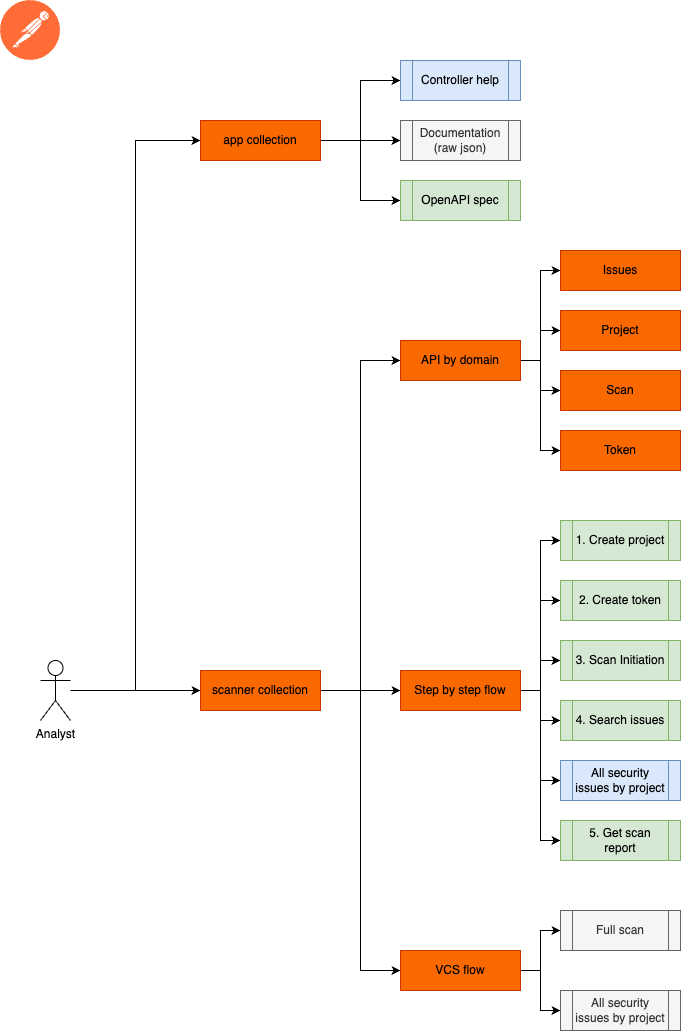

The diagram above was exported from draw.io. Its source (the exported page's mxGraphModel, read from the mxfile embedded in the PNG):
<mxGraphModel dx="1080" dy="1826" grid="1" gridSize="10" guides="1" tooltips="1" connect="1" arrows="1" fold="1" page="1" pageScale="1" pageWidth="827" pageHeight="1169" math="0" shadow="0">
  <root>
    <mxCell id="0" />
    <mxCell id="1" parent="0" />
    <mxCell id="P4ZYIkF_0V3DIwaqM6hP-1" value="" style="shape=image;verticalLabelPosition=bottom;labelBackgroundColor=default;verticalAlign=top;aspect=fixed;imageAspect=0;image=https://www.svgrepo.com/show/354202/postman-icon.svg;" vertex="1" parent="1">
      <mxGeometry y="-120" width="60" height="60" as="geometry" />
    </mxCell>
    <mxCell id="P4ZYIkF_0V3DIwaqM6hP-47" style="edgeStyle=orthogonalEdgeStyle;rounded=0;orthogonalLoop=1;jettySize=auto;html=1;entryX=0;entryY=0.5;entryDx=0;entryDy=0;" edge="1" parent="1" source="P4ZYIkF_0V3DIwaqM6hP-2" target="P4ZYIkF_0V3DIwaqM6hP-4">
      <mxGeometry relative="1" as="geometry" />
    </mxCell>
    <mxCell id="P4ZYIkF_0V3DIwaqM6hP-48" style="edgeStyle=orthogonalEdgeStyle;rounded=0;orthogonalLoop=1;jettySize=auto;html=1;entryX=0;entryY=0.5;entryDx=0;entryDy=0;" edge="1" parent="1" source="P4ZYIkF_0V3DIwaqM6hP-2" target="P4ZYIkF_0V3DIwaqM6hP-3">
      <mxGeometry relative="1" as="geometry">
        <mxPoint x="170" y="129.99999999999977" as="targetPoint" />
      </mxGeometry>
    </mxCell>
    <mxCell id="P4ZYIkF_0V3DIwaqM6hP-2" value="Analyst" style="shape=umlActor;verticalLabelPosition=bottom;verticalAlign=top;html=1;outlineConnect=0;" vertex="1" parent="1">
      <mxGeometry x="40" y="540" width="30" height="60" as="geometry" />
    </mxCell>
    <mxCell id="P4ZYIkF_0V3DIwaqM6hP-10" style="edgeStyle=orthogonalEdgeStyle;rounded=0;orthogonalLoop=1;jettySize=auto;html=1;entryX=0;entryY=0.5;entryDx=0;entryDy=0;" edge="1" parent="1" source="P4ZYIkF_0V3DIwaqM6hP-3" target="P4ZYIkF_0V3DIwaqM6hP-7">
      <mxGeometry relative="1" as="geometry" />
    </mxCell>
    <mxCell id="P4ZYIkF_0V3DIwaqM6hP-11" style="edgeStyle=orthogonalEdgeStyle;rounded=0;orthogonalLoop=1;jettySize=auto;html=1;entryX=0;entryY=0.5;entryDx=0;entryDy=0;" edge="1" parent="1" source="P4ZYIkF_0V3DIwaqM6hP-3" target="P4ZYIkF_0V3DIwaqM6hP-8">
      <mxGeometry relative="1" as="geometry" />
    </mxCell>
    <mxCell id="P4ZYIkF_0V3DIwaqM6hP-12" style="edgeStyle=orthogonalEdgeStyle;rounded=0;orthogonalLoop=1;jettySize=auto;html=1;entryX=0;entryY=0.5;entryDx=0;entryDy=0;" edge="1" parent="1" source="P4ZYIkF_0V3DIwaqM6hP-3" target="P4ZYIkF_0V3DIwaqM6hP-9">
      <mxGeometry relative="1" as="geometry" />
    </mxCell>
    <mxCell id="P4ZYIkF_0V3DIwaqM6hP-3" value="app collection" style="rounded=0;whiteSpace=wrap;html=1;fillColor=#fa6800;strokeColor=#C73500;fontColor=#000000;" vertex="1" parent="1">
      <mxGeometry x="200" width="120" height="40" as="geometry" />
    </mxCell>
    <mxCell id="P4ZYIkF_0V3DIwaqM6hP-19" style="edgeStyle=orthogonalEdgeStyle;rounded=0;orthogonalLoop=1;jettySize=auto;html=1;entryX=0;entryY=0.5;entryDx=0;entryDy=0;" edge="1" parent="1" source="P4ZYIkF_0V3DIwaqM6hP-4" target="P4ZYIkF_0V3DIwaqM6hP-15">
      <mxGeometry relative="1" as="geometry" />
    </mxCell>
    <mxCell id="P4ZYIkF_0V3DIwaqM6hP-20" style="edgeStyle=orthogonalEdgeStyle;rounded=0;orthogonalLoop=1;jettySize=auto;html=1;entryX=0;entryY=0.5;entryDx=0;entryDy=0;" edge="1" parent="1" source="P4ZYIkF_0V3DIwaqM6hP-4" target="P4ZYIkF_0V3DIwaqM6hP-16">
      <mxGeometry relative="1" as="geometry" />
    </mxCell>
    <mxCell id="P4ZYIkF_0V3DIwaqM6hP-21" style="edgeStyle=orthogonalEdgeStyle;rounded=0;orthogonalLoop=1;jettySize=auto;html=1;entryX=0;entryY=0.5;entryDx=0;entryDy=0;" edge="1" parent="1" source="P4ZYIkF_0V3DIwaqM6hP-4" target="P4ZYIkF_0V3DIwaqM6hP-18">
      <mxGeometry relative="1" as="geometry" />
    </mxCell>
    <mxCell id="P4ZYIkF_0V3DIwaqM6hP-4" value="scanner collection" style="rounded=0;whiteSpace=wrap;html=1;fillColor=#fa6800;strokeColor=#C73500;fontColor=#000000;" vertex="1" parent="1">
      <mxGeometry x="200" y="550" width="120" height="40" as="geometry" />
    </mxCell>
    <mxCell id="P4ZYIkF_0V3DIwaqM6hP-7" value="Controller help" style="shape=process;whiteSpace=wrap;html=1;backgroundOutline=1;fillColor=#dae8fc;strokeColor=#6c8ebf;" vertex="1" parent="1">
      <mxGeometry x="400" y="-60" width="120" height="40" as="geometry" />
    </mxCell>
    <mxCell id="P4ZYIkF_0V3DIwaqM6hP-8" value="Documentation (raw json)" style="shape=process;whiteSpace=wrap;html=1;backgroundOutline=1;fillColor=#f5f5f5;strokeColor=#666666;fontColor=#333333;" vertex="1" parent="1">
      <mxGeometry x="400" width="120" height="40" as="geometry" />
    </mxCell>
    <mxCell id="P4ZYIkF_0V3DIwaqM6hP-9" value="OpenAPI spec" style="shape=process;whiteSpace=wrap;html=1;backgroundOutline=1;fillColor=#d5e8d4;strokeColor=#82b366;" vertex="1" parent="1">
      <mxGeometry x="400" y="60" width="120" height="40" as="geometry" />
    </mxCell>
    <mxCell id="P4ZYIkF_0V3DIwaqM6hP-36" style="edgeStyle=orthogonalEdgeStyle;rounded=0;orthogonalLoop=1;jettySize=auto;html=1;entryX=0;entryY=0.5;entryDx=0;entryDy=0;" edge="1" parent="1" source="P4ZYIkF_0V3DIwaqM6hP-15" target="P4ZYIkF_0V3DIwaqM6hP-32">
      <mxGeometry relative="1" as="geometry" />
    </mxCell>
    <mxCell id="P4ZYIkF_0V3DIwaqM6hP-37" style="edgeStyle=orthogonalEdgeStyle;rounded=0;orthogonalLoop=1;jettySize=auto;html=1;entryX=0;entryY=0.5;entryDx=0;entryDy=0;" edge="1" parent="1" source="P4ZYIkF_0V3DIwaqM6hP-15" target="P4ZYIkF_0V3DIwaqM6hP-33">
      <mxGeometry relative="1" as="geometry" />
    </mxCell>
    <mxCell id="P4ZYIkF_0V3DIwaqM6hP-38" style="edgeStyle=orthogonalEdgeStyle;rounded=0;orthogonalLoop=1;jettySize=auto;html=1;entryX=0;entryY=0.5;entryDx=0;entryDy=0;" edge="1" parent="1" source="P4ZYIkF_0V3DIwaqM6hP-15" target="P4ZYIkF_0V3DIwaqM6hP-34">
      <mxGeometry relative="1" as="geometry" />
    </mxCell>
    <mxCell id="P4ZYIkF_0V3DIwaqM6hP-39" style="edgeStyle=orthogonalEdgeStyle;rounded=0;orthogonalLoop=1;jettySize=auto;html=1;entryX=0;entryY=0.5;entryDx=0;entryDy=0;" edge="1" parent="1" source="P4ZYIkF_0V3DIwaqM6hP-15" target="P4ZYIkF_0V3DIwaqM6hP-35">
      <mxGeometry relative="1" as="geometry" />
    </mxCell>
    <mxCell id="P4ZYIkF_0V3DIwaqM6hP-15" value="API by domain" style="rounded=0;whiteSpace=wrap;html=1;fillColor=#fa6800;strokeColor=#C73500;fontColor=#000000;" vertex="1" parent="1">
      <mxGeometry x="400" y="220" width="120" height="40" as="geometry" />
    </mxCell>
    <mxCell id="P4ZYIkF_0V3DIwaqM6hP-40" style="edgeStyle=orthogonalEdgeStyle;rounded=0;orthogonalLoop=1;jettySize=auto;html=1;entryX=0;entryY=0.5;entryDx=0;entryDy=0;" edge="1" parent="1" source="P4ZYIkF_0V3DIwaqM6hP-16" target="P4ZYIkF_0V3DIwaqM6hP-26">
      <mxGeometry relative="1" as="geometry" />
    </mxCell>
    <mxCell id="P4ZYIkF_0V3DIwaqM6hP-41" style="edgeStyle=orthogonalEdgeStyle;rounded=0;orthogonalLoop=1;jettySize=auto;html=1;entryX=0;entryY=0.5;entryDx=0;entryDy=0;" edge="1" parent="1" source="P4ZYIkF_0V3DIwaqM6hP-16" target="P4ZYIkF_0V3DIwaqM6hP-27">
      <mxGeometry relative="1" as="geometry" />
    </mxCell>
    <mxCell id="P4ZYIkF_0V3DIwaqM6hP-42" style="edgeStyle=orthogonalEdgeStyle;rounded=0;orthogonalLoop=1;jettySize=auto;html=1;entryX=0;entryY=0.5;entryDx=0;entryDy=0;" edge="1" parent="1" source="P4ZYIkF_0V3DIwaqM6hP-16" target="P4ZYIkF_0V3DIwaqM6hP-28">
      <mxGeometry relative="1" as="geometry" />
    </mxCell>
    <mxCell id="P4ZYIkF_0V3DIwaqM6hP-43" style="edgeStyle=orthogonalEdgeStyle;rounded=0;orthogonalLoop=1;jettySize=auto;html=1;entryX=0;entryY=0.5;entryDx=0;entryDy=0;" edge="1" parent="1" source="P4ZYIkF_0V3DIwaqM6hP-16" target="P4ZYIkF_0V3DIwaqM6hP-29">
      <mxGeometry relative="1" as="geometry" />
    </mxCell>
    <mxCell id="P4ZYIkF_0V3DIwaqM6hP-44" style="edgeStyle=orthogonalEdgeStyle;rounded=0;orthogonalLoop=1;jettySize=auto;html=1;entryX=0;entryY=0.5;entryDx=0;entryDy=0;" edge="1" parent="1" source="P4ZYIkF_0V3DIwaqM6hP-16" target="P4ZYIkF_0V3DIwaqM6hP-30">
      <mxGeometry relative="1" as="geometry" />
    </mxCell>
    <mxCell id="P4ZYIkF_0V3DIwaqM6hP-45" style="edgeStyle=orthogonalEdgeStyle;rounded=0;orthogonalLoop=1;jettySize=auto;html=1;entryX=0;entryY=0.5;entryDx=0;entryDy=0;" edge="1" parent="1" source="P4ZYIkF_0V3DIwaqM6hP-16" target="P4ZYIkF_0V3DIwaqM6hP-31">
      <mxGeometry relative="1" as="geometry" />
    </mxCell>
    <mxCell id="P4ZYIkF_0V3DIwaqM6hP-16" value="Step by step flow" style="rounded=0;whiteSpace=wrap;html=1;fillColor=#fa6800;strokeColor=#C73500;fontColor=#000000;" vertex="1" parent="1">
      <mxGeometry x="400" y="550" width="120" height="40" as="geometry" />
    </mxCell>
    <mxCell id="P4ZYIkF_0V3DIwaqM6hP-24" style="edgeStyle=orthogonalEdgeStyle;rounded=0;orthogonalLoop=1;jettySize=auto;html=1;entryX=0;entryY=0.5;entryDx=0;entryDy=0;" edge="1" parent="1" source="P4ZYIkF_0V3DIwaqM6hP-18" target="P4ZYIkF_0V3DIwaqM6hP-22">
      <mxGeometry relative="1" as="geometry" />
    </mxCell>
    <mxCell id="P4ZYIkF_0V3DIwaqM6hP-25" style="edgeStyle=orthogonalEdgeStyle;rounded=0;orthogonalLoop=1;jettySize=auto;html=1;entryX=0;entryY=0.5;entryDx=0;entryDy=0;" edge="1" parent="1" source="P4ZYIkF_0V3DIwaqM6hP-18" target="P4ZYIkF_0V3DIwaqM6hP-23">
      <mxGeometry relative="1" as="geometry" />
    </mxCell>
    <mxCell id="P4ZYIkF_0V3DIwaqM6hP-18" value="VCS flow" style="rounded=0;whiteSpace=wrap;html=1;fillColor=#fa6800;strokeColor=#C73500;fontColor=#000000;" vertex="1" parent="1">
      <mxGeometry x="400" y="830" width="120" height="40" as="geometry" />
    </mxCell>
    <mxCell id="P4ZYIkF_0V3DIwaqM6hP-22" value="Full scan" style="shape=process;whiteSpace=wrap;html=1;backgroundOutline=1;fillColor=#f5f5f5;strokeColor=#666666;fontColor=#333333;" vertex="1" parent="1">
      <mxGeometry x="560" y="790" width="120" height="40" as="geometry" />
    </mxCell>
    <mxCell id="P4ZYIkF_0V3DIwaqM6hP-23" value="All security issues by project" style="shape=process;whiteSpace=wrap;html=1;backgroundOutline=1;fillColor=#f5f5f5;strokeColor=#666666;fontColor=#333333;" vertex="1" parent="1">
      <mxGeometry x="560" y="870" width="120" height="40" as="geometry" />
    </mxCell>
    <mxCell id="P4ZYIkF_0V3DIwaqM6hP-26" value="1. Create project" style="shape=process;whiteSpace=wrap;html=1;backgroundOutline=1;fillColor=#d5e8d4;strokeColor=#82b366;" vertex="1" parent="1">
      <mxGeometry x="560" y="400" width="120" height="40" as="geometry" />
    </mxCell>
    <mxCell id="P4ZYIkF_0V3DIwaqM6hP-27" value="2. Create token" style="shape=process;whiteSpace=wrap;html=1;backgroundOutline=1;fillColor=#d5e8d4;strokeColor=#82b366;" vertex="1" parent="1">
      <mxGeometry x="560" y="460" width="120" height="40" as="geometry" />
    </mxCell>
    <mxCell id="P4ZYIkF_0V3DIwaqM6hP-28" value="3. Scan Initiation" style="shape=process;whiteSpace=wrap;html=1;backgroundOutline=1;fillColor=#d5e8d4;strokeColor=#82b366;" vertex="1" parent="1">
      <mxGeometry x="560" y="520" width="120" height="40" as="geometry" />
    </mxCell>
    <mxCell id="P4ZYIkF_0V3DIwaqM6hP-29" value="4. Search issues" style="shape=process;whiteSpace=wrap;html=1;backgroundOutline=1;fillColor=#d5e8d4;strokeColor=#82b366;" vertex="1" parent="1">
      <mxGeometry x="560" y="580" width="120" height="40" as="geometry" />
    </mxCell>
    <mxCell id="P4ZYIkF_0V3DIwaqM6hP-30" value="All security issues by project" style="shape=process;whiteSpace=wrap;html=1;backgroundOutline=1;fillColor=#dae8fc;strokeColor=#6c8ebf;" vertex="1" parent="1">
      <mxGeometry x="560" y="640" width="120" height="40" as="geometry" />
    </mxCell>
    <mxCell id="P4ZYIkF_0V3DIwaqM6hP-31" value="5. Get scan report" style="shape=process;whiteSpace=wrap;html=1;backgroundOutline=1;fillColor=#d5e8d4;strokeColor=#82b366;" vertex="1" parent="1">
      <mxGeometry x="560" y="700" width="120" height="40" as="geometry" />
    </mxCell>
    <mxCell id="P4ZYIkF_0V3DIwaqM6hP-32" value="Issues" style="rounded=0;whiteSpace=wrap;html=1;fillColor=#fa6800;strokeColor=#C73500;fontColor=#000000;" vertex="1" parent="1">
      <mxGeometry x="560" y="130" width="120" height="40" as="geometry" />
    </mxCell>
    <mxCell id="P4ZYIkF_0V3DIwaqM6hP-33" value="Project" style="rounded=0;whiteSpace=wrap;html=1;fillColor=#fa6800;strokeColor=#C73500;fontColor=#000000;" vertex="1" parent="1">
      <mxGeometry x="560" y="190" width="120" height="40" as="geometry" />
    </mxCell>
    <mxCell id="P4ZYIkF_0V3DIwaqM6hP-34" value="Scan" style="rounded=0;whiteSpace=wrap;html=1;fillColor=#fa6800;strokeColor=#C73500;fontColor=#000000;" vertex="1" parent="1">
      <mxGeometry x="560" y="250" width="120" height="40" as="geometry" />
    </mxCell>
    <mxCell id="P4ZYIkF_0V3DIwaqM6hP-35" value="Token" style="rounded=0;whiteSpace=wrap;html=1;fillColor=#fa6800;strokeColor=#C73500;fontColor=#000000;" vertex="1" parent="1">
      <mxGeometry x="560" y="310" width="120" height="40" as="geometry" />
    </mxCell>
  </root>
</mxGraphModel>